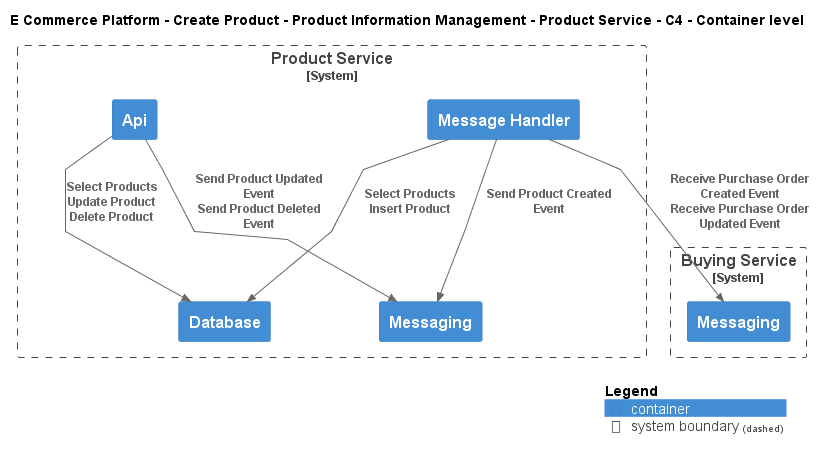

The diagram above was rendered by PlantUML. Its source (embedded in the PNG):
@startuml
!include ..\..\..\..\..\.c4s\C4_Container.puml

AddElementTag("c4interflow:lifecycle:new", $bgColor=green, $fontColor=#ffffff, $borderColor=green, $shadowing="False")
AddElementTag("c4interflow:lifecycle:changed", $bgColor=orange, $fontColor=#ffffff, $borderColor=orange, $shadowing="False")
AddElementTag("c4interflow:lifecycle:removed", $bgColor=red, $fontColor=#ffffff, $borderColor=red, $shadowing="False")

AddRelTag("c4interflow:lifecycle:new", $textColor=green, $lineColor=green)
AddRelTag("c4interflow:lifecycle:changed", $textColor=orange, $lineColor=orange)
AddRelTag("c4interflow:lifecycle:removed", $textColor=red, $lineColor=red)

SHOW_PERSON_PORTRAIT()
LAYOUT_TOP_DOWN()

skinparam linetype polyline

title E Commerce Platform - Create Product - Product Information Management - Product Service - C4 - Container level


System_Boundary(ECommercePlatform.CreateProduct.ProductInformationManagement.SoftwareSystems.ProductService, "Product Service") {
    Container(ECommercePlatform.CreateProduct.ProductInformationManagement.SoftwareSystems.ProductService.Containers.Api, "Api", "", "")
    Container(ECommercePlatform.CreateProduct.ProductInformationManagement.SoftwareSystems.ProductService.Containers.Database, "Database", "", "")
    Container(ECommercePlatform.CreateProduct.ProductInformationManagement.SoftwareSystems.ProductService.Containers.Messaging, "Messaging", "", "")
    Container(ECommercePlatform.CreateProduct.ProductInformationManagement.SoftwareSystems.ProductService.Containers.MessageHandler, "Message Handler", "", "")
}

System_Boundary(ECommercePlatform.CreateProduct.BuyingAndMerchandising.SoftwareSystems.BuyingService, "Buying Service") {
    Container(ECommercePlatform.CreateProduct.BuyingAndMerchandising.SoftwareSystems.BuyingService.Containers.Messaging, "Messaging", "", "")
}

Rel(ECommercePlatform.CreateProduct.ProductInformationManagement.SoftwareSystems.ProductService.Containers.Api, ECommercePlatform.CreateProduct.ProductInformationManagement.SoftwareSystems.ProductService.Containers.Database, "Select Products\nUpdate Product\nDelete Product")
Rel(ECommercePlatform.CreateProduct.ProductInformationManagement.SoftwareSystems.ProductService.Containers.Api, ECommercePlatform.CreateProduct.ProductInformationManagement.SoftwareSystems.ProductService.Containers.Messaging, "Send Product Updated Event\nSend Product Deleted Event")
Rel(ECommercePlatform.CreateProduct.ProductInformationManagement.SoftwareSystems.ProductService.Containers.MessageHandler, ECommercePlatform.CreateProduct.BuyingAndMerchandising.SoftwareSystems.BuyingService.Containers.Messaging, "Receive Purchase Order Created Event\nReceive Purchase Order Updated Event")
Rel(ECommercePlatform.CreateProduct.ProductInformationManagement.SoftwareSystems.ProductService.Containers.MessageHandler, ECommercePlatform.CreateProduct.ProductInformationManagement.SoftwareSystems.ProductService.Containers.Database, "Select Products\nInsert Product")
Rel(ECommercePlatform.CreateProduct.ProductInformationManagement.SoftwareSystems.ProductService.Containers.MessageHandler, ECommercePlatform.CreateProduct.ProductInformationManagement.SoftwareSystems.ProductService.Containers.Messaging, "Send Product Created Event")


SHOW_LEGEND()
@enduml